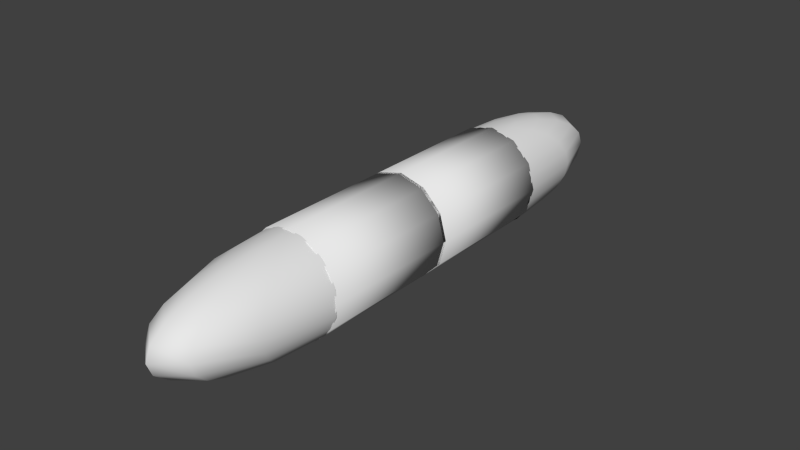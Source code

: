 # Source: Pill.blend  (saved by Blender 2.73.0; exported with 4.5.12 LTS)
import bpy
from mathutils import Matrix  # noqa: F401  (used for matrix-valued properties, if any)

bpy.ops.wm.read_factory_settings(use_empty=True)
scene = bpy.context.scene
scene.name = 'Scene'

# ---- collections
col_collection_1 = bpy.data.collections.new('Collection 1'); scene.collection.children.link(col_collection_1)

# ---- world
world_world = bpy.data.worlds.new('World'); scene.world = world_world
world_world.color = (0.05088, 0.05088, 0.05088)
world_world.use_sun_shadow = False
world_world.sun_shadow_jitter_overblur = 0.0
world_world.cycles.sampling_method = 'MANUAL'
world_world.cycles.sample_map_resolution = 256

# ---- meshes
me_sphere_001 = bpy.data.meshes.new('Sphere.001')
me_sphere_001.from_pydata([(-0.004203, -0.003585, 0.01569), (-0.00812, -0.003585, 0.01406), (-0.01148, -0.003585, 0.01148), (-0.01406, -0.003585, 0.00812), (-0.01569, -0.003585, 0.004203), (-0.01624, -0.003585, 9.503e-10), (-0.01569, -0.003585, -0.004203), (-0.01406, -0.003585, -0.00812), (-0.01148, -0.003585, -0.01148), (-0.00812, -0.003585, -0.01406), (-0.004203, -0.003585, -0.01569), (-0.00364, 0.002734, 0.01569), (-0.007032, 0.008623, 0.01406), (-0.009945, 0.01368, 0.01148), (-0.01218, 0.01756, 0.00812), (-0.01359, 0.02, 0.004203), (-0.01406, 0.02083, 9.503e-10), (-0.01359, 0.02, -0.004203), (-0.01218, 0.01756, -0.00812), (-0.009945, 0.01368, -0.01148), (-0.007032, 0.008623, -0.01406), (-0.00364, 0.002734, -0.01569), (-1.052e-08, -0.003585, -0.01624), (-0.002102, 0.007361, 0.01569), (-0.00406, 0.01756, 0.01406), (-0.005742, 0.02632, 0.01148), (-0.007032, 0.03304, 0.00812), (-0.007844, 0.03727, 0.004203), (-0.00812, 0.03871, 9.503e-10), (-0.007844, 0.03727, -0.004203), (-0.007032, 0.03304, -0.00812), (-0.005742, 0.02632, -0.01148), (-0.00406, 0.01756, -0.01406), (-0.002102, 0.007361, -0.01569), (-1.073e-08, 0.009054, 0.01569), (-1.036e-08, 0.02083, 0.01406), (-1.036e-08, 0.03095, 0.01148), (-1.036e-08, 0.03871, 0.00812), (-9.879e-09, 0.04359, 0.004203), (-1.036e-08, 0.04525, 9.503e-10), (-1.085e-08, 0.04359, -0.004203), (-1.036e-08, 0.03871, -0.00812), (-1.036e-08, 0.03095, -0.01148), (-1.012e-08, 0.02083, -0.01406), (-1.048e-08, 0.009054, -0.01569), (0.002102, 0.007361, 0.01569), (0.00406, 0.01756, 0.01406), (0.005742, 0.02632, 0.01148), (0.007032, 0.03304, 0.00812), (0.007844, 0.03727, 0.004203), (0.00812, 0.03871, 9.503e-10), (0.007844, 0.03727, -0.004203), (0.007032, 0.03304, -0.00812), (0.005742, 0.02632, -0.01148), (0.00406, 0.01756, -0.01406), (0.002102, 0.007361, -0.01569), (-1.599e-08, -0.003585, 0.01624), (0.00364, 0.002734, 0.01569), (0.007032, 0.008623, 0.01406), (0.009945, 0.01368, 0.01148), (0.01218, 0.01756, 0.00812), (0.01359, 0.02, 0.004203), (0.01406, 0.02083, 9.503e-10), (0.01359, 0.02, -0.004203), (0.01218, 0.01756, -0.00812), (0.009945, 0.01368, -0.01148), (0.007032, 0.008623, -0.01406), (0.00364, 0.002734, -0.01569), (0.004203, -0.003585, 0.01569), (0.00812, -0.003585, 0.01406), (0.01148, -0.003585, 0.01148), (0.01406, -0.003585, 0.00812), (0.01569, -0.003585, 0.004203), (0.01624, -0.003585, 9.503e-10), (0.01569, -0.003585, -0.004203), (0.01406, -0.003585, -0.00812), (0.01148, -0.003585, -0.01148), (0.00812, -0.003585, -0.01406), (0.004203, -0.003585, -0.01569), (0.0, -0.003015, 0.01654), (0.0, -0.04862, 0.01654), (0.00827, -0.003015, 0.01432), (0.00827, -0.04862, 0.01432), (0.01432, -0.003015, 0.00827), (0.01432, -0.04862, 0.00827), (0.01654, -0.003015, 2.671e-10), (0.01654, -0.04862, -1.713e-09), (0.01432, -0.003015, -0.00827), (0.01432, -0.04862, -0.00827), (0.00827, -0.003015, -0.01432), (0.00827, -0.04862, -0.01432), (2.497e-09, -0.003015, -0.01654), (2.497e-09, -0.04862, -0.01654), (-0.00827, -0.003015, -0.01432), (-0.00827, -0.04862, -0.01432), (-0.01432, -0.003015, -0.00827), (-0.01432, -0.04862, -0.00827), (-0.01654, -0.003015, -6.699e-09), (-0.01654, -0.04862, -8.679e-09), (-0.01432, -0.003015, 0.00827), (-0.01432, -0.04862, 0.00827), (-0.00827, -0.003015, 0.01432), (-0.00827, -0.04862, 0.01432)], [], [(10, 9, 20, 21), (9, 8, 19, 20), (8, 7, 18, 19), (7, 6, 17, 18), (6, 5, 16, 17), (5, 4, 15, 16), (4, 3, 14, 15), (3, 2, 13, 14), (2, 1, 12, 13), (1, 0, 11, 12), (21, 20, 32, 33), (20, 19, 31, 32), (19, 18, 30, 31), (18, 17, 29, 30), (17, 16, 28, 29), (16, 15, 27, 28), (15, 14, 26, 27), (14, 13, 25, 26), (13, 12, 24, 25), (12, 11, 23, 24), (33, 32, 43, 44), (32, 31, 42, 43), (31, 30, 41, 42), (30, 29, 40, 41), (29, 28, 39, 40), (28, 27, 38, 39), (27, 26, 37, 38), (26, 25, 36, 37), (25, 24, 35, 36), (24, 23, 34, 35), (44, 43, 54, 55), (43, 42, 53, 54), (42, 41, 52, 53), (41, 40, 51, 52), (40, 39, 50, 51), (39, 38, 49, 50), (38, 37, 48, 49), (37, 36, 47, 48), (36, 35, 46, 47), (35, 34, 45, 46), (55, 54, 66, 67), (54, 53, 65, 66), (53, 52, 64, 65), (52, 51, 63, 64), (51, 50, 62, 63), (50, 49, 61, 62), (49, 48, 60, 61), (48, 47, 59, 60), (47, 46, 58, 59), (46, 45, 57, 58), (67, 66, 77, 78), (66, 65, 76, 77), (65, 64, 75, 76), (64, 63, 74, 75), (63, 62, 73, 74), (62, 61, 72, 73), (61, 60, 71, 72), (60, 59, 70, 71), (59, 58, 69, 70), (58, 57, 68, 69), (22, 10, 21), (0, 56, 11), (22, 21, 33), (11, 56, 23), (22, 33, 44), (23, 56, 34), (22, 44, 55), (34, 56, 45), (22, 55, 67), (45, 56, 57), (22, 67, 78), (57, 56, 68), (79, 80, 82, 81), (81, 82, 84, 83), (83, 84, 86, 85), (85, 86, 88, 87), (87, 88, 90, 89), (89, 90, 92, 91), (91, 92, 94, 93), (93, 94, 96, 95), (95, 96, 98, 97), (97, 98, 100, 99), (82, 80, 102, 100, 98, 96, 94, 92, 90, 88, 86, 84), (101, 102, 80, 79), (99, 100, 102, 101), (79, 81, 83, 85, 87, 89, 91, 93, 95, 97, 99, 101)])
me_sphere_001.polygons.foreach_set('use_smooth', [True] * 86)
me_sphere_001.use_remesh_preserve_volume = False
me_sphere_001.use_remesh_preserve_attributes = False
me_sphere_001.use_mirror_vertex_groups = False
me_sphere_001.update()
me_sphere_002 = bpy.data.meshes.new('Sphere.002')
me_sphere_002.from_pydata([(-0.004203, 0.003585, -0.01569), (-0.00812, 0.003585, -0.01406), (-0.01148, 0.003585, -0.01148), (-0.01406, 0.003585, -0.00812), (-0.01569, 0.003585, -0.004203), (-0.01624, 0.003585, 2.18e-10), (-0.01569, 0.003585, 0.004203), (-0.01406, 0.003585, 0.00812), (-0.01148, 0.003585, 0.01148), (-0.00812, 0.003585, 0.01406), (-0.004203, 0.003585, 0.01569), (-0.00364, -0.002734, -0.01569), (-0.007032, -0.008623, -0.01406), (-0.009945, -0.01368, -0.01148), (-0.01218, -0.01756, -0.00812), (-0.01359, -0.02, -0.004203), (-0.01406, -0.02083, -7.738e-09), (-0.01359, -0.02, 0.004203), (-0.01218, -0.01756, 0.00812), (-0.009945, -0.01368, 0.01148), (-0.007032, -0.008623, 0.01406), (-0.00364, -0.002734, 0.01569), (-1.052e-08, 0.003585, 0.01624), (-0.002102, -0.007361, -0.01569), (-0.00406, -0.01756, -0.01406), (-0.005742, -0.02632, -0.01148), (-0.007032, -0.03304, -0.00812), (-0.007844, -0.03727, -0.004203), (-0.00812, -0.03871, -1.356e-08), (-0.007844, -0.03727, 0.004203), (-0.007032, -0.03304, 0.00812), (-0.005742, -0.02632, 0.01148), (-0.00406, -0.01756, 0.01406), (-0.002102, -0.007361, 0.01569), (-1.073e-08, -0.009054, -0.01569), (-1.036e-08, -0.02083, -0.01406), (-1.036e-08, -0.03095, -0.01148), (-1.036e-08, -0.03871, -0.00812), (-9.879e-09, -0.04359, -0.004203), (-1.036e-08, -0.04525, -1.569e-08), (-1.085e-08, -0.04359, 0.004203), (-1.036e-08, -0.03871, 0.00812), (-1.036e-08, -0.03095, 0.01148), (-1.012e-08, -0.02083, 0.01406), (-1.048e-08, -0.009054, 0.01569), (0.002102, -0.007361, -0.01569), (0.00406, -0.01756, -0.01406), (0.005742, -0.02632, -0.01148), (0.007032, -0.03304, -0.00812), (0.007844, -0.03727, -0.004203), (0.00812, -0.03871, -1.356e-08), (0.007844, -0.03727, 0.004203), (0.007032, -0.03304, 0.00812), (0.005742, -0.02632, 0.01148), (0.00406, -0.01756, 0.01406), (0.002102, -0.007361, 0.01569), (-1.599e-08, 0.003585, -0.01624), (0.00364, -0.002734, -0.01569), (0.007032, -0.008623, -0.01406), (0.009945, -0.01368, -0.01148), (0.01218, -0.01756, -0.00812), (0.01359, -0.02, -0.004203), (0.01406, -0.02083, -7.738e-09), (0.01359, -0.02, 0.004203), (0.01218, -0.01756, 0.00812), (0.009945, -0.01368, 0.01148), (0.007032, -0.008623, 0.01406), (0.00364, -0.002734, 0.01569), (0.004203, 0.003585, -0.01569), (0.00812, 0.003585, -0.01406), (0.01148, 0.003585, -0.01148), (0.01406, 0.003585, -0.00812), (0.01569, 0.003585, -0.004203), (0.01624, 0.003585, 2.18e-10), (0.01569, 0.003585, 0.004203), (0.01406, 0.003585, 0.00812), (0.01148, 0.003585, 0.01148), (0.00812, 0.003585, 0.01406), (0.004203, 0.003585, 0.01569), (0.0, 0.003015, -0.01654), (0.0, 0.04862, -0.01654), (0.00827, 0.003015, -0.01432), (0.00827, 0.04862, -0.01432), (0.01432, 0.003015, -0.00827), (0.01432, 0.04862, -0.00827), (0.01654, 0.003015, 7.154e-10), (0.01654, 0.04862, 1.756e-08), (0.01432, 0.003015, 0.00827), (0.01432, 0.04862, 0.00827), (0.00827, 0.003015, 0.01432), (0.00827, 0.04862, 0.01432), (2.497e-09, 0.003015, 0.01654), (2.497e-09, 0.04862, 0.01654), (-0.00827, 0.003015, 0.01432), (-0.00827, 0.04862, 0.01432), (-0.01432, 0.003015, 0.00827), (-0.01432, 0.04862, 0.00827), (-0.01654, 0.003015, 7.682e-09), (-0.01654, 0.04862, 2.452e-08), (-0.01432, 0.003015, -0.00827), (-0.01432, 0.04862, -0.00827), (-0.00827, 0.003015, -0.01432), (-0.00827, 0.04862, -0.01432)], [], [(10, 9, 20, 21), (9, 8, 19, 20), (8, 7, 18, 19), (7, 6, 17, 18), (6, 5, 16, 17), (5, 4, 15, 16), (4, 3, 14, 15), (3, 2, 13, 14), (2, 1, 12, 13), (1, 0, 11, 12), (21, 20, 32, 33), (20, 19, 31, 32), (19, 18, 30, 31), (18, 17, 29, 30), (17, 16, 28, 29), (16, 15, 27, 28), (15, 14, 26, 27), (14, 13, 25, 26), (13, 12, 24, 25), (12, 11, 23, 24), (33, 32, 43, 44), (32, 31, 42, 43), (31, 30, 41, 42), (30, 29, 40, 41), (29, 28, 39, 40), (28, 27, 38, 39), (27, 26, 37, 38), (26, 25, 36, 37), (25, 24, 35, 36), (24, 23, 34, 35), (44, 43, 54, 55), (43, 42, 53, 54), (42, 41, 52, 53), (41, 40, 51, 52), (40, 39, 50, 51), (39, 38, 49, 50), (38, 37, 48, 49), (37, 36, 47, 48), (36, 35, 46, 47), (35, 34, 45, 46), (55, 54, 66, 67), (54, 53, 65, 66), (53, 52, 64, 65), (52, 51, 63, 64), (51, 50, 62, 63), (50, 49, 61, 62), (49, 48, 60, 61), (48, 47, 59, 60), (47, 46, 58, 59), (46, 45, 57, 58), (67, 66, 77, 78), (66, 65, 76, 77), (65, 64, 75, 76), (64, 63, 74, 75), (63, 62, 73, 74), (62, 61, 72, 73), (61, 60, 71, 72), (60, 59, 70, 71), (59, 58, 69, 70), (58, 57, 68, 69), (22, 10, 21), (0, 56, 11), (22, 21, 33), (11, 56, 23), (22, 33, 44), (23, 56, 34), (22, 44, 55), (34, 56, 45), (22, 55, 67), (45, 56, 57), (22, 67, 78), (57, 56, 68), (79, 80, 82, 81), (81, 82, 84, 83), (83, 84, 86, 85), (85, 86, 88, 87), (87, 88, 90, 89), (89, 90, 92, 91), (91, 92, 94, 93), (93, 94, 96, 95), (95, 96, 98, 97), (97, 98, 100, 99), (82, 80, 102, 100, 98, 96, 94, 92, 90, 88, 86, 84), (101, 102, 80, 79), (99, 100, 102, 101), (79, 81, 83, 85, 87, 89, 91, 93, 95, 97, 99, 101)])
me_sphere_002.polygons.foreach_set('use_smooth', [True] * 86)
me_sphere_002.use_remesh_preserve_volume = False
me_sphere_002.use_remesh_preserve_attributes = False
me_sphere_002.use_mirror_vertex_groups = False
me_sphere_002.update()

# ---- objects
ob_pillrightside = bpy.data.objects.new('pillRightSide', me_sphere_001)
ob_pillleftside = bpy.data.objects.new('pillLeftSide', me_sphere_002)

# ---- transforms, parenting, visibility, modifiers, constraints
ob_pillrightside.location = (0.0, 0.04643, 0.01618)
ob_pillrightside.lineart.crease_threshold = 0.0
ob_pillleftside.parent = ob_pillrightside
ob_pillleftside.matrix_parent_inverse = Matrix(((1.0, 0.0, 0.0, 0.0), (0.0, 1.0, 0.0, -0.04643), (0.0, 0.0, 1.0, -0.01618), (0.0, 0.0, 0.0, 1.0)))
ob_pillleftside.location = (0.0, -0.04978, 0.01618)
ob_pillleftside.lineart.crease_threshold = 0.0

# ---- collection membership
col_collection_1.objects.link(ob_pillrightside)
col_collection_1.objects.link(ob_pillleftside)

# ---- scene / render settings (as saved in the file)
scene.frame_start = 1; scene.frame_end = 250; scene.frame_set(1)
scene.render.engine = 'BLENDER_EEVEE_NEXT'
scene.render.resolution_percentage = 50
scene.render.dither_intensity = 0.0
scene.cycles.use_denoising = False
scene.cycles.samples = 10
scene.cycles.sampling_pattern = 'TABULATED_SOBOL'
scene.cycles.light_sampling_threshold = 0.0
scene.cycles.use_adaptive_sampling = False
scene.cycles.use_light_tree = False
scene.cycles.blur_glossy = 0.0
scene.cycles.pixel_filter_type = 'GAUSSIAN'
scene.cycles.sample_clamp_indirect = 0.0
scene.view_settings.view_transform = 'Standard'
bpy.context.view_layer.update()

# ---- added for rendering (the .blend has no active camera and no usable light): camera, sun
cam_auto = bpy.data.cameras.new('AutoCamera')
cam_auto.lens = 50.0
cam_auto.sensor_width = 36.0
cam_auto.clip_end = 1000.0
ob_auto_camera = bpy.data.objects.new('AutoCamera', cam_auto)
scene.collection.objects.link(ob_auto_camera)
ob_auto_camera.location = (0.185045, -0.223728, 0.164214)
ob_auto_camera.rotation_euler = (1.09748, -7.21219e-08, 0.694738)
scene.camera = ob_auto_camera
light_auto_sun = bpy.data.lights.new('AutoSun', 'SUN')
light_auto_sun.energy = 3.0
light_auto_sun.angle = 0.0523599
ob_auto_sun = bpy.data.objects.new('AutoSun', light_auto_sun)
scene.collection.objects.link(ob_auto_sun)
ob_auto_sun.rotation_euler = (0.872665, 0.174533, 0.523599)
bpy.context.view_layer.update()
